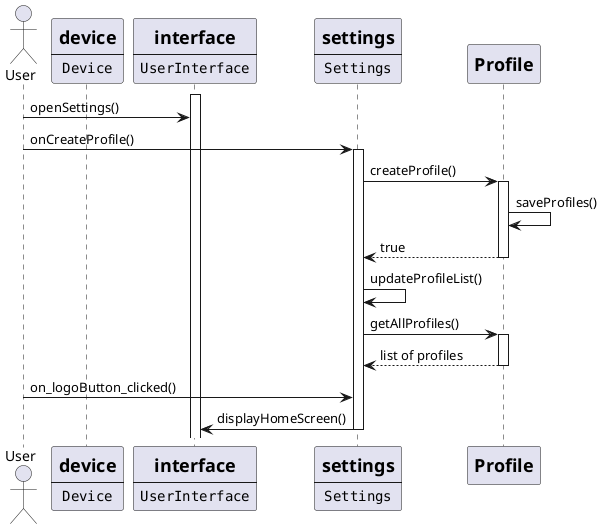

The diagram above was rendered by PlantUML. Its source (embedded in the PNG):
@startuml
actor User

participant tslim [
	=device
	----
	""Device""
]

participant ui [
	=interface
	----
	""UserInterface""
]

' participant pump [
' 	=pump
' 	----
' 	""PumpController""
' ]

participant settings [
	=settings
	----
	""Settings""
]

participant profiles [
	=Profile
]

' 
' participant battery [
' 	=battery
' 	----
' 	""BatteryManager""
' ]
' 
' participant CGM [
' 	=cgm
' 	----
' 	""CGMReader""
' ]
' 
' participant IOB [
' 	=blood
' 	----
' 	""Bloodstream""
' ]
' 
' participant insulin [
' 	=insulin
' 	----
' 	""InsulinReserve""
' ]
' 
' participant log [
' 	=logger
' 	----
' 	""DataLogger""
' ]
' 
' participant iq [
' 	=controlIQ
' 	----
' 	""ControlIQAlgorithm""
' ]

' participant BolusCalculator

activate ui
User -> ui : openSettings()

User -> settings : onCreateProfile()
activate settings

settings -> profiles : createProfile()
activate profiles
profiles -> profiles : saveProfiles()
profiles --> settings : true
deactivate profiles

settings -> settings : updateProfileList()

settings -> profiles : getAllProfiles()
activate profiles
profiles --> settings : list of profiles
deactivate profiles

User -> settings : on_logoButton_clicked()
settings -> ui : displayHomeScreen()
deactivate settings

@enduml